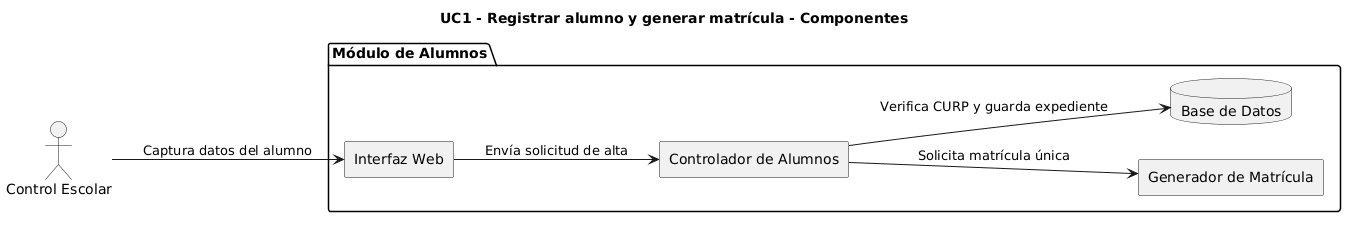

The diagram above was rendered by PlantUML. Its source (embedded in the PNG):
@startuml
title UC1 - Registrar alumno y generar matrícula - Componentes
left to right direction
skinparam componentStyle rectangle

actor "Control Escolar" as Admin
package "Módulo de Alumnos" {
    component "Interfaz Web" as UI
    component "Controlador de Alumnos" as Ctrl
    component "Generador de Matrícula" as Gen
    database "Base de Datos" as BD
}

Admin --> UI : Captura datos del alumno
UI --> Ctrl : Envía solicitud de alta
Ctrl --> Gen : Solicita matrícula única
Ctrl --> BD : Verifica CURP y guarda expediente
@enduml